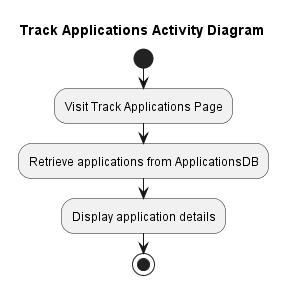

The diagram above was rendered by PlantUML. Its source (embedded in the PNG):
@startuml Track Applications Activity Diagram
title Track Applications Activity Diagram

start

:Visit Track Applications Page;
:Retrieve applications from ApplicationsDB;

:Display application details;

stop

@enduml